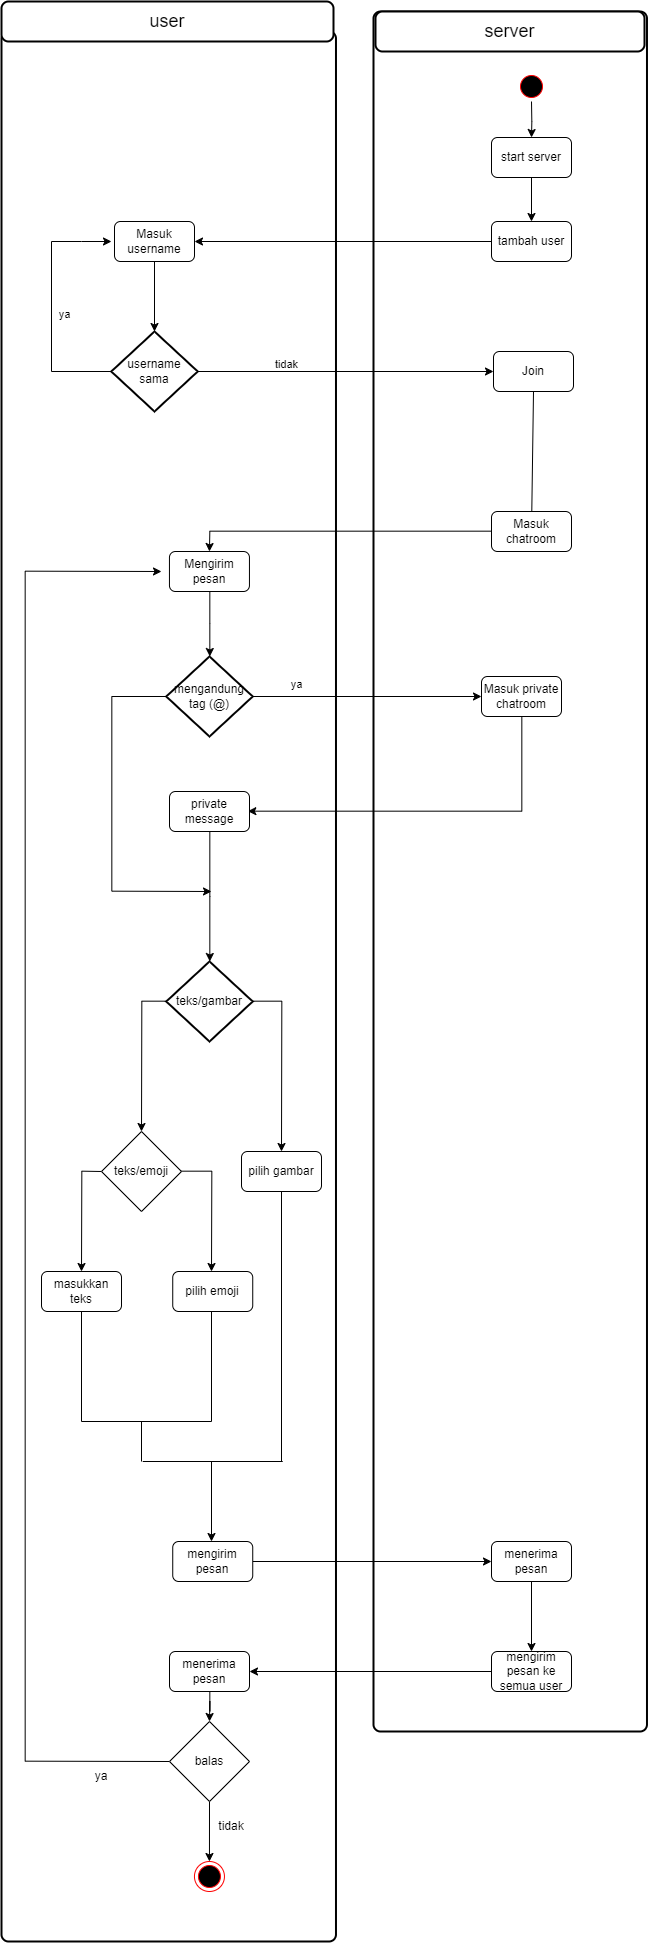

The diagram above was exported from draw.io. Its source (the exported page's mxGraphModel, read from the mxfile embedded in the PNG):
<mxGraphModel dx="7467" dy="3253" grid="1" gridSize="10" guides="1" tooltips="1" connect="1" arrows="1" fold="1" page="1" pageScale="1" pageWidth="850" pageHeight="1100" math="0" shadow="0">
  <root>
    <mxCell id="0" />
    <mxCell id="1" parent="0" />
    <mxCell id="ElSFBmCBHd8Lgvu67c09-2" value="" style="rounded=1;whiteSpace=wrap;html=1;absoluteArcSize=1;arcSize=14;strokeWidth=2;" parent="1" vertex="1">
      <mxGeometry x="640" y="60" width="334.48" height="1910" as="geometry" />
    </mxCell>
    <mxCell id="ElSFBmCBHd8Lgvu67c09-4" value="&lt;span style=&quot;font-size: 18px;&quot;&gt;user&lt;/span&gt;" style="rounded=1;whiteSpace=wrap;html=1;absoluteArcSize=1;arcSize=14;strokeWidth=2;" parent="1" vertex="1">
      <mxGeometry x="640" y="30" width="332" height="40" as="geometry" />
    </mxCell>
    <mxCell id="y5SUWCDaAecvMWeWMM0F-83" value="" style="rounded=1;whiteSpace=wrap;html=1;absoluteArcSize=1;arcSize=14;strokeWidth=2;" parent="1" vertex="1">
      <mxGeometry x="1012" y="40" width="273.48" height="1720" as="geometry" />
    </mxCell>
    <mxCell id="y5SUWCDaAecvMWeWMM0F-84" value="&lt;span style=&quot;font-size: 18px;&quot;&gt;server&lt;/span&gt;" style="rounded=1;whiteSpace=wrap;html=1;absoluteArcSize=1;arcSize=14;strokeWidth=2;" parent="1" vertex="1">
      <mxGeometry x="1014" y="40" width="269" height="40" as="geometry" />
    </mxCell>
    <mxCell id="8yQHtUJG9iC0WoqJbCYy-3" style="edgeStyle=orthogonalEdgeStyle;rounded=0;orthogonalLoop=1;jettySize=auto;html=1;entryX=0.5;entryY=0;entryDx=0;entryDy=0;" parent="1" source="y5SUWCDaAecvMWeWMM0F-49" target="8yQHtUJG9iC0WoqJbCYy-2" edge="1">
      <mxGeometry relative="1" as="geometry" />
    </mxCell>
    <mxCell id="y5SUWCDaAecvMWeWMM0F-49" value="" style="ellipse;html=1;shape=startState;fillColor=#000000;strokeColor=#ff0000;" parent="1" vertex="1">
      <mxGeometry x="1155" y="100" width="30" height="30" as="geometry" />
    </mxCell>
    <mxCell id="y5SUWCDaAecvMWeWMM0F-50" value="Masuk username" style="rounded=1;whiteSpace=wrap;html=1;" parent="1" vertex="1">
      <mxGeometry x="753" y="250" width="80" height="40" as="geometry" />
    </mxCell>
    <mxCell id="y5SUWCDaAecvMWeWMM0F-52" value="Join" style="rounded=1;whiteSpace=wrap;html=1;" parent="1" vertex="1">
      <mxGeometry x="1132" y="380" width="80" height="40" as="geometry" />
    </mxCell>
    <mxCell id="y5SUWCDaAecvMWeWMM0F-54" value="Masuk chatroom" style="rounded=1;whiteSpace=wrap;html=1;" parent="1" vertex="1">
      <mxGeometry x="1130" y="540" width="80" height="40" as="geometry" />
    </mxCell>
    <mxCell id="y5SUWCDaAecvMWeWMM0F-56" value="Mengirim pesan" style="rounded=1;whiteSpace=wrap;html=1;" parent="1" vertex="1">
      <mxGeometry x="807.95" y="580" width="80" height="40" as="geometry" />
    </mxCell>
    <mxCell id="y5SUWCDaAecvMWeWMM0F-67" style="edgeStyle=orthogonalEdgeStyle;rounded=0;orthogonalLoop=1;jettySize=auto;html=1;entryX=0.5;entryY=0;entryDx=0;entryDy=0;" parent="1" source="y5SUWCDaAecvMWeWMM0F-54" target="y5SUWCDaAecvMWeWMM0F-56" edge="1">
      <mxGeometry relative="1" as="geometry">
        <Array as="points">
          <mxPoint x="848" y="560" />
        </Array>
      </mxGeometry>
    </mxCell>
    <mxCell id="y5SUWCDaAecvMWeWMM0F-62" value="" style="ellipse;html=1;shape=endState;fillColor=#000000;strokeColor=#ff0000;" parent="1" vertex="1">
      <mxGeometry x="832.95" y="1890" width="30" height="30" as="geometry" />
    </mxCell>
    <mxCell id="y5SUWCDaAecvMWeWMM0F-65" value="" style="endArrow=none;html=1;rounded=0;entryX=0.5;entryY=1;entryDx=0;entryDy=0;" parent="1" source="y5SUWCDaAecvMWeWMM0F-54" target="y5SUWCDaAecvMWeWMM0F-52" edge="1">
      <mxGeometry width="50" height="50" relative="1" as="geometry">
        <mxPoint x="910" y="481" as="sourcePoint" />
        <mxPoint x="690" y="461" as="targetPoint" />
      </mxGeometry>
    </mxCell>
    <mxCell id="y5SUWCDaAecvMWeWMM0F-88" style="edgeStyle=orthogonalEdgeStyle;rounded=0;orthogonalLoop=1;jettySize=auto;html=1;exitX=0.5;exitY=1;exitDx=0;exitDy=0;" parent="1" source="y5SUWCDaAecvMWeWMM0F-56" target="y5SUWCDaAecvMWeWMM0F-56" edge="1">
      <mxGeometry relative="1" as="geometry" />
    </mxCell>
    <mxCell id="8yQHtUJG9iC0WoqJbCYy-4" style="edgeStyle=orthogonalEdgeStyle;rounded=0;orthogonalLoop=1;jettySize=auto;html=1;entryX=0.5;entryY=0;entryDx=0;entryDy=0;" parent="1" source="8yQHtUJG9iC0WoqJbCYy-2" target="QOQbb60QW04BwUfm4Gu--1" edge="1">
      <mxGeometry relative="1" as="geometry" />
    </mxCell>
    <mxCell id="8yQHtUJG9iC0WoqJbCYy-2" value="start server" style="rounded=1;whiteSpace=wrap;html=1;" parent="1" vertex="1">
      <mxGeometry x="1130" y="166" width="80" height="40" as="geometry" />
    </mxCell>
    <mxCell id="8yQHtUJG9iC0WoqJbCYy-5" style="edgeStyle=orthogonalEdgeStyle;rounded=0;orthogonalLoop=1;jettySize=auto;html=1;exitX=0;exitY=0.5;exitDx=0;exitDy=0;" parent="1" source="QOQbb60QW04BwUfm4Gu--1" target="y5SUWCDaAecvMWeWMM0F-50" edge="1">
      <mxGeometry relative="1" as="geometry" />
    </mxCell>
    <mxCell id="QOQbb60QW04BwUfm4Gu--1" value="tambah user" style="rounded=1;whiteSpace=wrap;html=1;" parent="1" vertex="1">
      <mxGeometry x="1130" y="250" width="80" height="40" as="geometry" />
    </mxCell>
    <mxCell id="8yQHtUJG9iC0WoqJbCYy-9" value="masukkan teks" style="rounded=1;whiteSpace=wrap;html=1;" parent="1" vertex="1">
      <mxGeometry x="680" y="1300" width="80" height="40" as="geometry" />
    </mxCell>
    <mxCell id="8yQHtUJG9iC0WoqJbCYy-10" value="pilih gambar" style="rounded=1;whiteSpace=wrap;html=1;" parent="1" vertex="1">
      <mxGeometry x="880" y="1180" width="80" height="40" as="geometry" />
    </mxCell>
    <mxCell id="8yQHtUJG9iC0WoqJbCYy-13" value="" style="edgeStyle=orthogonalEdgeStyle;rounded=0;orthogonalLoop=1;jettySize=auto;html=1;" parent="1" source="07-Zs-cqZfI-7SrbbFvb-15" target="y5SUWCDaAecvMWeWMM0F-59" edge="1">
      <mxGeometry relative="1" as="geometry">
        <mxPoint x="848" y="820" as="sourcePoint" />
        <mxPoint x="848" y="900" as="targetPoint" />
      </mxGeometry>
    </mxCell>
    <mxCell id="8yQHtUJG9iC0WoqJbCYy-16" style="edgeStyle=orthogonalEdgeStyle;rounded=0;orthogonalLoop=1;jettySize=auto;html=1;" parent="1" source="y5SUWCDaAecvMWeWMM0F-59" edge="1">
      <mxGeometry relative="1" as="geometry">
        <mxPoint x="780" y="1160" as="targetPoint" />
      </mxGeometry>
    </mxCell>
    <mxCell id="8yQHtUJG9iC0WoqJbCYy-19" style="edgeStyle=orthogonalEdgeStyle;rounded=0;orthogonalLoop=1;jettySize=auto;html=1;" parent="1" source="y5SUWCDaAecvMWeWMM0F-59" edge="1">
      <mxGeometry relative="1" as="geometry">
        <mxPoint x="920" y="1180" as="targetPoint" />
      </mxGeometry>
    </mxCell>
    <mxCell id="y5SUWCDaAecvMWeWMM0F-59" value="teks/gambar" style="strokeWidth=2;html=1;shape=mxgraph.flowchart.decision;whiteSpace=wrap;" parent="1" vertex="1">
      <mxGeometry x="804.76" y="990" width="86.48" height="80" as="geometry" />
    </mxCell>
    <mxCell id="8yQHtUJG9iC0WoqJbCYy-32" style="edgeStyle=orthogonalEdgeStyle;rounded=0;orthogonalLoop=1;jettySize=auto;html=1;exitX=0;exitY=0.5;exitDx=0;exitDy=0;entryX=0.5;entryY=0;entryDx=0;entryDy=0;" parent="1" source="8yQHtUJG9iC0WoqJbCYy-27" target="8yQHtUJG9iC0WoqJbCYy-9" edge="1">
      <mxGeometry relative="1" as="geometry" />
    </mxCell>
    <mxCell id="8yQHtUJG9iC0WoqJbCYy-33" style="edgeStyle=orthogonalEdgeStyle;rounded=0;orthogonalLoop=1;jettySize=auto;html=1;" parent="1" source="8yQHtUJG9iC0WoqJbCYy-27" edge="1">
      <mxGeometry relative="1" as="geometry">
        <mxPoint x="850" y="1300" as="targetPoint" />
      </mxGeometry>
    </mxCell>
    <mxCell id="8yQHtUJG9iC0WoqJbCYy-27" value="teks/emoji" style="rhombus;whiteSpace=wrap;html=1;" parent="1" vertex="1">
      <mxGeometry x="740" y="1160" width="80" height="80" as="geometry" />
    </mxCell>
    <mxCell id="8yQHtUJG9iC0WoqJbCYy-30" value="pilih emoji" style="rounded=1;whiteSpace=wrap;html=1;" parent="1" vertex="1">
      <mxGeometry x="811.24" y="1300" width="80" height="40" as="geometry" />
    </mxCell>
    <mxCell id="8yQHtUJG9iC0WoqJbCYy-37" value="" style="endArrow=none;html=1;rounded=0;" parent="1" edge="1">
      <mxGeometry width="50" height="50" relative="1" as="geometry">
        <mxPoint x="850" y="1450" as="sourcePoint" />
        <mxPoint x="850" y="1340" as="targetPoint" />
      </mxGeometry>
    </mxCell>
    <mxCell id="8yQHtUJG9iC0WoqJbCYy-39" value="" style="endArrow=none;html=1;rounded=0;" parent="1" edge="1">
      <mxGeometry width="50" height="50" relative="1" as="geometry">
        <mxPoint x="720" y="1450" as="sourcePoint" />
        <mxPoint x="720" y="1340" as="targetPoint" />
      </mxGeometry>
    </mxCell>
    <mxCell id="8yQHtUJG9iC0WoqJbCYy-40" value="" style="endArrow=none;html=1;rounded=0;" parent="1" edge="1">
      <mxGeometry width="50" height="50" relative="1" as="geometry">
        <mxPoint x="850" y="1450" as="sourcePoint" />
        <mxPoint x="720" y="1450" as="targetPoint" />
      </mxGeometry>
    </mxCell>
    <mxCell id="8yQHtUJG9iC0WoqJbCYy-44" value="" style="endArrow=none;html=1;rounded=0;" parent="1" edge="1">
      <mxGeometry width="50" height="50" relative="1" as="geometry">
        <mxPoint x="780" y="1490" as="sourcePoint" />
        <mxPoint x="780" y="1450" as="targetPoint" />
      </mxGeometry>
    </mxCell>
    <mxCell id="8yQHtUJG9iC0WoqJbCYy-45" value="" style="endArrow=none;html=1;rounded=0;entryX=0.5;entryY=1;entryDx=0;entryDy=0;" parent="1" target="8yQHtUJG9iC0WoqJbCYy-10" edge="1">
      <mxGeometry width="50" height="50" relative="1" as="geometry">
        <mxPoint x="920" y="1490" as="sourcePoint" />
        <mxPoint x="980" y="1410" as="targetPoint" />
      </mxGeometry>
    </mxCell>
    <mxCell id="8yQHtUJG9iC0WoqJbCYy-46" value="" style="endArrow=none;html=1;rounded=0;" parent="1" edge="1">
      <mxGeometry width="50" height="50" relative="1" as="geometry">
        <mxPoint x="781.24" y="1490" as="sourcePoint" />
        <mxPoint x="921.24" y="1490" as="targetPoint" />
      </mxGeometry>
    </mxCell>
    <mxCell id="8yQHtUJG9iC0WoqJbCYy-47" value="" style="endArrow=classic;html=1;rounded=0;" parent="1" edge="1">
      <mxGeometry width="50" height="50" relative="1" as="geometry">
        <mxPoint x="850" y="1490" as="sourcePoint" />
        <mxPoint x="850" y="1570" as="targetPoint" />
      </mxGeometry>
    </mxCell>
    <mxCell id="8yQHtUJG9iC0WoqJbCYy-50" style="edgeStyle=orthogonalEdgeStyle;rounded=0;orthogonalLoop=1;jettySize=auto;html=1;entryX=0;entryY=0.5;entryDx=0;entryDy=0;" parent="1" source="8yQHtUJG9iC0WoqJbCYy-48" target="8yQHtUJG9iC0WoqJbCYy-49" edge="1">
      <mxGeometry relative="1" as="geometry" />
    </mxCell>
    <mxCell id="8yQHtUJG9iC0WoqJbCYy-48" value="mengirim pesan" style="rounded=1;whiteSpace=wrap;html=1;" parent="1" vertex="1">
      <mxGeometry x="811.24" y="1570" width="80" height="40" as="geometry" />
    </mxCell>
    <mxCell id="8yQHtUJG9iC0WoqJbCYy-52" style="edgeStyle=orthogonalEdgeStyle;rounded=0;orthogonalLoop=1;jettySize=auto;html=1;exitX=0.5;exitY=1;exitDx=0;exitDy=0;entryX=0.5;entryY=0;entryDx=0;entryDy=0;" parent="1" source="8yQHtUJG9iC0WoqJbCYy-49" target="8yQHtUJG9iC0WoqJbCYy-51" edge="1">
      <mxGeometry relative="1" as="geometry" />
    </mxCell>
    <mxCell id="8yQHtUJG9iC0WoqJbCYy-49" value="menerima pesan" style="rounded=1;whiteSpace=wrap;html=1;" parent="1" vertex="1">
      <mxGeometry x="1130" y="1570" width="80" height="40" as="geometry" />
    </mxCell>
    <mxCell id="8yQHtUJG9iC0WoqJbCYy-54" style="edgeStyle=orthogonalEdgeStyle;rounded=0;orthogonalLoop=1;jettySize=auto;html=1;exitX=0;exitY=0.5;exitDx=0;exitDy=0;entryX=1;entryY=0.5;entryDx=0;entryDy=0;" parent="1" source="8yQHtUJG9iC0WoqJbCYy-51" target="8yQHtUJG9iC0WoqJbCYy-53" edge="1">
      <mxGeometry relative="1" as="geometry" />
    </mxCell>
    <mxCell id="8yQHtUJG9iC0WoqJbCYy-51" value="mengirim pesan ke semua user" style="rounded=1;whiteSpace=wrap;html=1;" parent="1" vertex="1">
      <mxGeometry x="1130" y="1680" width="80" height="40" as="geometry" />
    </mxCell>
    <mxCell id="8yQHtUJG9iC0WoqJbCYy-59" style="edgeStyle=orthogonalEdgeStyle;rounded=0;orthogonalLoop=1;jettySize=auto;html=1;entryX=0.5;entryY=0;entryDx=0;entryDy=0;" parent="1" source="8yQHtUJG9iC0WoqJbCYy-53" target="8yQHtUJG9iC0WoqJbCYy-55" edge="1">
      <mxGeometry relative="1" as="geometry" />
    </mxCell>
    <mxCell id="8yQHtUJG9iC0WoqJbCYy-53" value="menerima pesan" style="rounded=1;whiteSpace=wrap;html=1;" parent="1" vertex="1">
      <mxGeometry x="808" y="1680" width="80" height="40" as="geometry" />
    </mxCell>
    <mxCell id="8yQHtUJG9iC0WoqJbCYy-56" style="edgeStyle=orthogonalEdgeStyle;rounded=0;orthogonalLoop=1;jettySize=auto;html=1;exitX=0.5;exitY=1;exitDx=0;exitDy=0;" parent="1" source="8yQHtUJG9iC0WoqJbCYy-55" target="y5SUWCDaAecvMWeWMM0F-62" edge="1">
      <mxGeometry relative="1" as="geometry" />
    </mxCell>
    <mxCell id="8yQHtUJG9iC0WoqJbCYy-60" style="edgeStyle=orthogonalEdgeStyle;rounded=0;orthogonalLoop=1;jettySize=auto;html=1;exitX=0;exitY=0.5;exitDx=0;exitDy=0;" parent="1" edge="1" source="8yQHtUJG9iC0WoqJbCYy-55">
      <mxGeometry relative="1" as="geometry">
        <Array as="points">
          <mxPoint x="664" y="1790" />
          <mxPoint x="664" y="600" />
        </Array>
        <mxPoint x="800" y="1590" as="sourcePoint" />
        <mxPoint x="800" y="600" as="targetPoint" />
      </mxGeometry>
    </mxCell>
    <mxCell id="8yQHtUJG9iC0WoqJbCYy-55" value="balas" style="rhombus;whiteSpace=wrap;html=1;" parent="1" vertex="1">
      <mxGeometry x="808" y="1750" width="80" height="80" as="geometry" />
    </mxCell>
    <mxCell id="8yQHtUJG9iC0WoqJbCYy-57" value="tidak" style="text;html=1;strokeColor=none;fillColor=none;align=center;verticalAlign=middle;whiteSpace=wrap;rounded=0;" parent="1" vertex="1">
      <mxGeometry x="840" y="1840" width="60" height="30" as="geometry" />
    </mxCell>
    <mxCell id="8yQHtUJG9iC0WoqJbCYy-61" value="ya" style="text;html=1;strokeColor=none;fillColor=none;align=center;verticalAlign=middle;whiteSpace=wrap;rounded=0;" parent="1" vertex="1">
      <mxGeometry x="710" y="1790" width="60" height="30" as="geometry" />
    </mxCell>
    <mxCell id="LFf5t6Y2odTiH8o2gOiU-8" style="edgeStyle=orthogonalEdgeStyle;rounded=0;orthogonalLoop=1;jettySize=auto;html=1;exitX=1;exitY=0.5;exitDx=0;exitDy=0;exitPerimeter=0;entryX=0;entryY=0.5;entryDx=0;entryDy=0;" parent="1" source="LFf5t6Y2odTiH8o2gOiU-2" target="y5SUWCDaAecvMWeWMM0F-52" edge="1">
      <mxGeometry relative="1" as="geometry">
        <mxPoint x="1090" y="400" as="targetPoint" />
      </mxGeometry>
    </mxCell>
    <mxCell id="07-Zs-cqZfI-7SrbbFvb-5" value="tidak" style="edgeLabel;html=1;align=center;verticalAlign=middle;resizable=0;points=[];" parent="LFf5t6Y2odTiH8o2gOiU-8" connectable="0" vertex="1">
      <mxGeometry x="-0.4233" y="2" relative="1" as="geometry">
        <mxPoint x="-1" y="-8" as="offset" />
      </mxGeometry>
    </mxCell>
    <mxCell id="LFf5t6Y2odTiH8o2gOiU-2" value="username sama" style="strokeWidth=2;html=1;shape=mxgraph.flowchart.decision;whiteSpace=wrap;" parent="1" vertex="1">
      <mxGeometry x="749.76" y="360" width="86.48" height="80" as="geometry" />
    </mxCell>
    <mxCell id="LFf5t6Y2odTiH8o2gOiU-7" style="edgeStyle=orthogonalEdgeStyle;rounded=0;orthogonalLoop=1;jettySize=auto;html=1;exitX=0.5;exitY=1;exitDx=0;exitDy=0;entryX=0.5;entryY=0;entryDx=0;entryDy=0;entryPerimeter=0;" parent="1" source="y5SUWCDaAecvMWeWMM0F-50" target="LFf5t6Y2odTiH8o2gOiU-2" edge="1">
      <mxGeometry relative="1" as="geometry" />
    </mxCell>
    <mxCell id="07-Zs-cqZfI-7SrbbFvb-3" value="" style="endArrow=classic;html=1;rounded=0;" parent="1" edge="1">
      <mxGeometry width="50" height="50" relative="1" as="geometry">
        <mxPoint x="749.76" y="400" as="sourcePoint" />
        <mxPoint x="750" y="270" as="targetPoint" />
        <Array as="points">
          <mxPoint x="690" y="400" />
          <mxPoint x="690" y="270" />
          <mxPoint x="720" y="270" />
        </Array>
      </mxGeometry>
    </mxCell>
    <mxCell id="07-Zs-cqZfI-7SrbbFvb-4" value="ya" style="edgeLabel;html=1;align=center;verticalAlign=middle;resizable=0;points=[];" parent="07-Zs-cqZfI-7SrbbFvb-3" connectable="0" vertex="1">
      <mxGeometry x="-0.0221" y="-1" relative="1" as="geometry">
        <mxPoint x="9" as="offset" />
      </mxGeometry>
    </mxCell>
    <mxCell id="07-Zs-cqZfI-7SrbbFvb-8" value="" style="edgeStyle=orthogonalEdgeStyle;rounded=0;orthogonalLoop=1;jettySize=auto;html=1;" parent="1" source="y5SUWCDaAecvMWeWMM0F-56" target="07-Zs-cqZfI-7SrbbFvb-7" edge="1">
      <mxGeometry relative="1" as="geometry">
        <mxPoint x="848" y="620" as="sourcePoint" />
        <mxPoint x="848" y="860" as="targetPoint" />
      </mxGeometry>
    </mxCell>
    <mxCell id="07-Zs-cqZfI-7SrbbFvb-12" style="edgeStyle=orthogonalEdgeStyle;rounded=0;orthogonalLoop=1;jettySize=auto;html=1;" parent="1" source="07-Zs-cqZfI-7SrbbFvb-7" target="07-Zs-cqZfI-7SrbbFvb-11" edge="1">
      <mxGeometry relative="1" as="geometry" />
    </mxCell>
    <mxCell id="07-Zs-cqZfI-7SrbbFvb-17" value="ya" style="edgeLabel;html=1;align=center;verticalAlign=middle;resizable=0;points=[];" parent="07-Zs-cqZfI-7SrbbFvb-12" connectable="0" vertex="1">
      <mxGeometry x="-0.3757" y="1" relative="1" as="geometry">
        <mxPoint x="-33" y="-14" as="offset" />
      </mxGeometry>
    </mxCell>
    <mxCell id="07-Zs-cqZfI-7SrbbFvb-7" value="mengandung tag (@)" style="strokeWidth=2;html=1;shape=mxgraph.flowchart.decision;whiteSpace=wrap;" parent="1" vertex="1">
      <mxGeometry x="804.76" y="685" width="86.48" height="80" as="geometry" />
    </mxCell>
    <mxCell id="07-Zs-cqZfI-7SrbbFvb-14" value="" style="edgeStyle=orthogonalEdgeStyle;rounded=0;orthogonalLoop=1;jettySize=auto;html=1;entryX=0.975;entryY=0.443;entryDx=0;entryDy=0;entryPerimeter=0;" parent="1" source="07-Zs-cqZfI-7SrbbFvb-11" target="07-Zs-cqZfI-7SrbbFvb-15" edge="1">
      <mxGeometry relative="1" as="geometry">
        <mxPoint x="1000" y="840" as="targetPoint" />
        <Array as="points">
          <mxPoint x="1160" y="840" />
          <mxPoint x="886" y="840" />
        </Array>
      </mxGeometry>
    </mxCell>
    <mxCell id="07-Zs-cqZfI-7SrbbFvb-11" value="Masuk private chatroom" style="rounded=1;whiteSpace=wrap;html=1;" parent="1" vertex="1">
      <mxGeometry x="1120" y="705" width="80" height="40" as="geometry" />
    </mxCell>
    <mxCell id="07-Zs-cqZfI-7SrbbFvb-15" value="private message" style="rounded=1;whiteSpace=wrap;html=1;" parent="1" vertex="1">
      <mxGeometry x="808" y="820" width="80" height="40" as="geometry" />
    </mxCell>
    <mxCell id="07-Zs-cqZfI-7SrbbFvb-19" style="edgeStyle=orthogonalEdgeStyle;rounded=0;orthogonalLoop=1;jettySize=auto;html=1;" parent="1" source="07-Zs-cqZfI-7SrbbFvb-7" edge="1">
      <mxGeometry relative="1" as="geometry">
        <mxPoint x="850" y="920" as="targetPoint" />
        <Array as="points">
          <mxPoint x="750" y="725" />
          <mxPoint x="750" y="920" />
        </Array>
      </mxGeometry>
    </mxCell>
  </root>
</mxGraphModel>